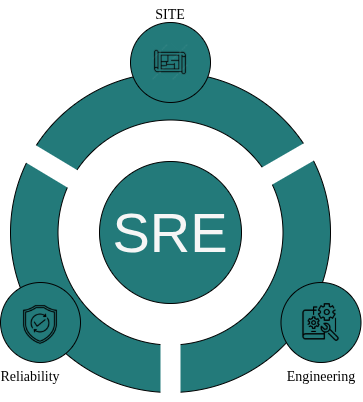

The diagram above was exported from draw.io. Its source (the exported page's mxGraphModel, read from the mxfile embedded in the PNG):
<mxGraphModel dx="2165" dy="825" grid="1" gridSize="10" guides="1" tooltips="1" connect="1" arrows="1" fold="1" page="1" pageScale="1" pageWidth="827" pageHeight="1169" math="0" shadow="0">
  <root>
    <mxCell id="0" />
    <mxCell id="1" parent="0" />
    <mxCell id="2" value="" style="group" vertex="1" connectable="0" parent="1">
      <mxGeometry x="280" y="418" width="352.5" height="392" as="geometry" />
    </mxCell>
    <mxCell id="3" value="" style="group" vertex="1" connectable="0" parent="2">
      <mxGeometry y="72" width="352.5" height="320" as="geometry" />
    </mxCell>
    <mxCell id="4" value="" style="ellipse;whiteSpace=wrap;html=1;aspect=fixed;fillColor=light-dark(#237A7A,#EDEDED);" vertex="1" parent="3">
      <mxGeometry width="320" height="320" as="geometry" />
    </mxCell>
    <mxCell id="5" value="" style="ellipse;whiteSpace=wrap;html=1;aspect=fixed;" vertex="1" parent="3">
      <mxGeometry x="47.5" y="47.5" width="225" height="225" as="geometry" />
    </mxCell>
    <mxCell id="6" value="" style="rounded=0;whiteSpace=wrap;html=1;rotation=90;strokeColor=none;" vertex="1" parent="3">
      <mxGeometry x="120" y="280" width="80" height="20" as="geometry" />
    </mxCell>
    <mxCell id="7" value="" style="rounded=0;whiteSpace=wrap;html=1;rotation=-210;strokeColor=none;" vertex="1" parent="3">
      <mxGeometry x="240" y="80" width="80" height="20" as="geometry" />
    </mxCell>
    <mxCell id="8" value="" style="rounded=0;whiteSpace=wrap;html=1;rotation=31;strokeColor=none;" vertex="1" parent="3">
      <mxGeometry x="3.0010161513774847" y="85.00025403784446" width="80" height="20" as="geometry" />
    </mxCell>
    <mxCell id="9" value="&lt;font style=&quot;color: rgb(246, 246, 246); font-size: 56px;&quot;&gt;SRE&lt;/font&gt;" style="ellipse;whiteSpace=wrap;html=1;aspect=fixed;fillColor=light-dark(#237A7A,#EDEDED);" vertex="1" parent="3">
      <mxGeometry x="89" y="89" width="142" height="142" as="geometry" />
    </mxCell>
    <mxCell id="10" value="" style="ellipse;whiteSpace=wrap;html=1;aspect=fixed;fillColor=light-dark(#237A7A,#EDEDED);" vertex="1" parent="3">
      <mxGeometry x="120" y="-50" width="80" height="80" as="geometry" />
    </mxCell>
    <mxCell id="11" value="" style="shape=image;verticalLabelPosition=bottom;labelBackgroundColor=default;verticalAlign=top;aspect=fixed;imageAspect=0;image=https://png.pngtree.com/png-clipart/20230403/original/pngtree-floor-plan-line-icon-png-image_9021492.png;fontColor=#F6F6F6;" vertex="1" parent="3">
      <mxGeometry x="140" y="-30" width="40" height="40" as="geometry" />
    </mxCell>
    <mxCell id="12" value="" style="ellipse;whiteSpace=wrap;html=1;aspect=fixed;fillColor=light-dark(#237A7A,#EDEDED);" vertex="1" parent="3">
      <mxGeometry x="270.5" y="210" width="80" height="80" as="geometry" />
    </mxCell>
    <mxCell id="13" value="" style="ellipse;whiteSpace=wrap;html=1;aspect=fixed;fillColor=light-dark(#237A7A,#EDEDED);" vertex="1" parent="3">
      <mxGeometry x="-10" y="210" width="80" height="80" as="geometry" />
    </mxCell>
    <mxCell id="14" value="Engineering" style="text;html=1;align=center;verticalAlign=middle;whiteSpace=wrap;rounded=0;fontFamily=Verdana;fontSize=14;" vertex="1" parent="3">
      <mxGeometry x="280.5" y="290" width="60" height="30" as="geometry" />
    </mxCell>
    <mxCell id="15" value="Reliability" style="text;html=1;align=center;verticalAlign=middle;whiteSpace=wrap;rounded=0;fontFamily=Verdana;fontSize=14;" vertex="1" parent="3">
      <mxGeometry x="-10" y="290" width="60" height="30" as="geometry" />
    </mxCell>
    <mxCell id="16" value="" style="shape=image;verticalLabelPosition=bottom;labelBackgroundColor=default;verticalAlign=top;aspect=fixed;imageAspect=0;image=https://cdn-icons-png.flaticon.com/512/2201/2201555.png;imageBackground=none;" vertex="1" parent="3">
      <mxGeometry x="290.5" y="230" width="40" height="40" as="geometry" />
    </mxCell>
    <mxCell id="17" value="" style="shape=image;verticalLabelPosition=bottom;labelBackgroundColor=default;verticalAlign=top;aspect=fixed;imageAspect=0;image=https://cdn-icons-png.freepik.com/512/8365/8365375.png;" vertex="1" parent="3">
      <mxGeometry x="10" y="232.5" width="40" height="40" as="geometry" />
    </mxCell>
    <mxCell id="18" value="SITE" style="text;html=1;align=center;verticalAlign=middle;whiteSpace=wrap;rounded=0;fontFamily=Verdana;fontSize=14;" vertex="1" parent="2">
      <mxGeometry x="130" width="60" height="30" as="geometry" />
    </mxCell>
  </root>
</mxGraphModel>